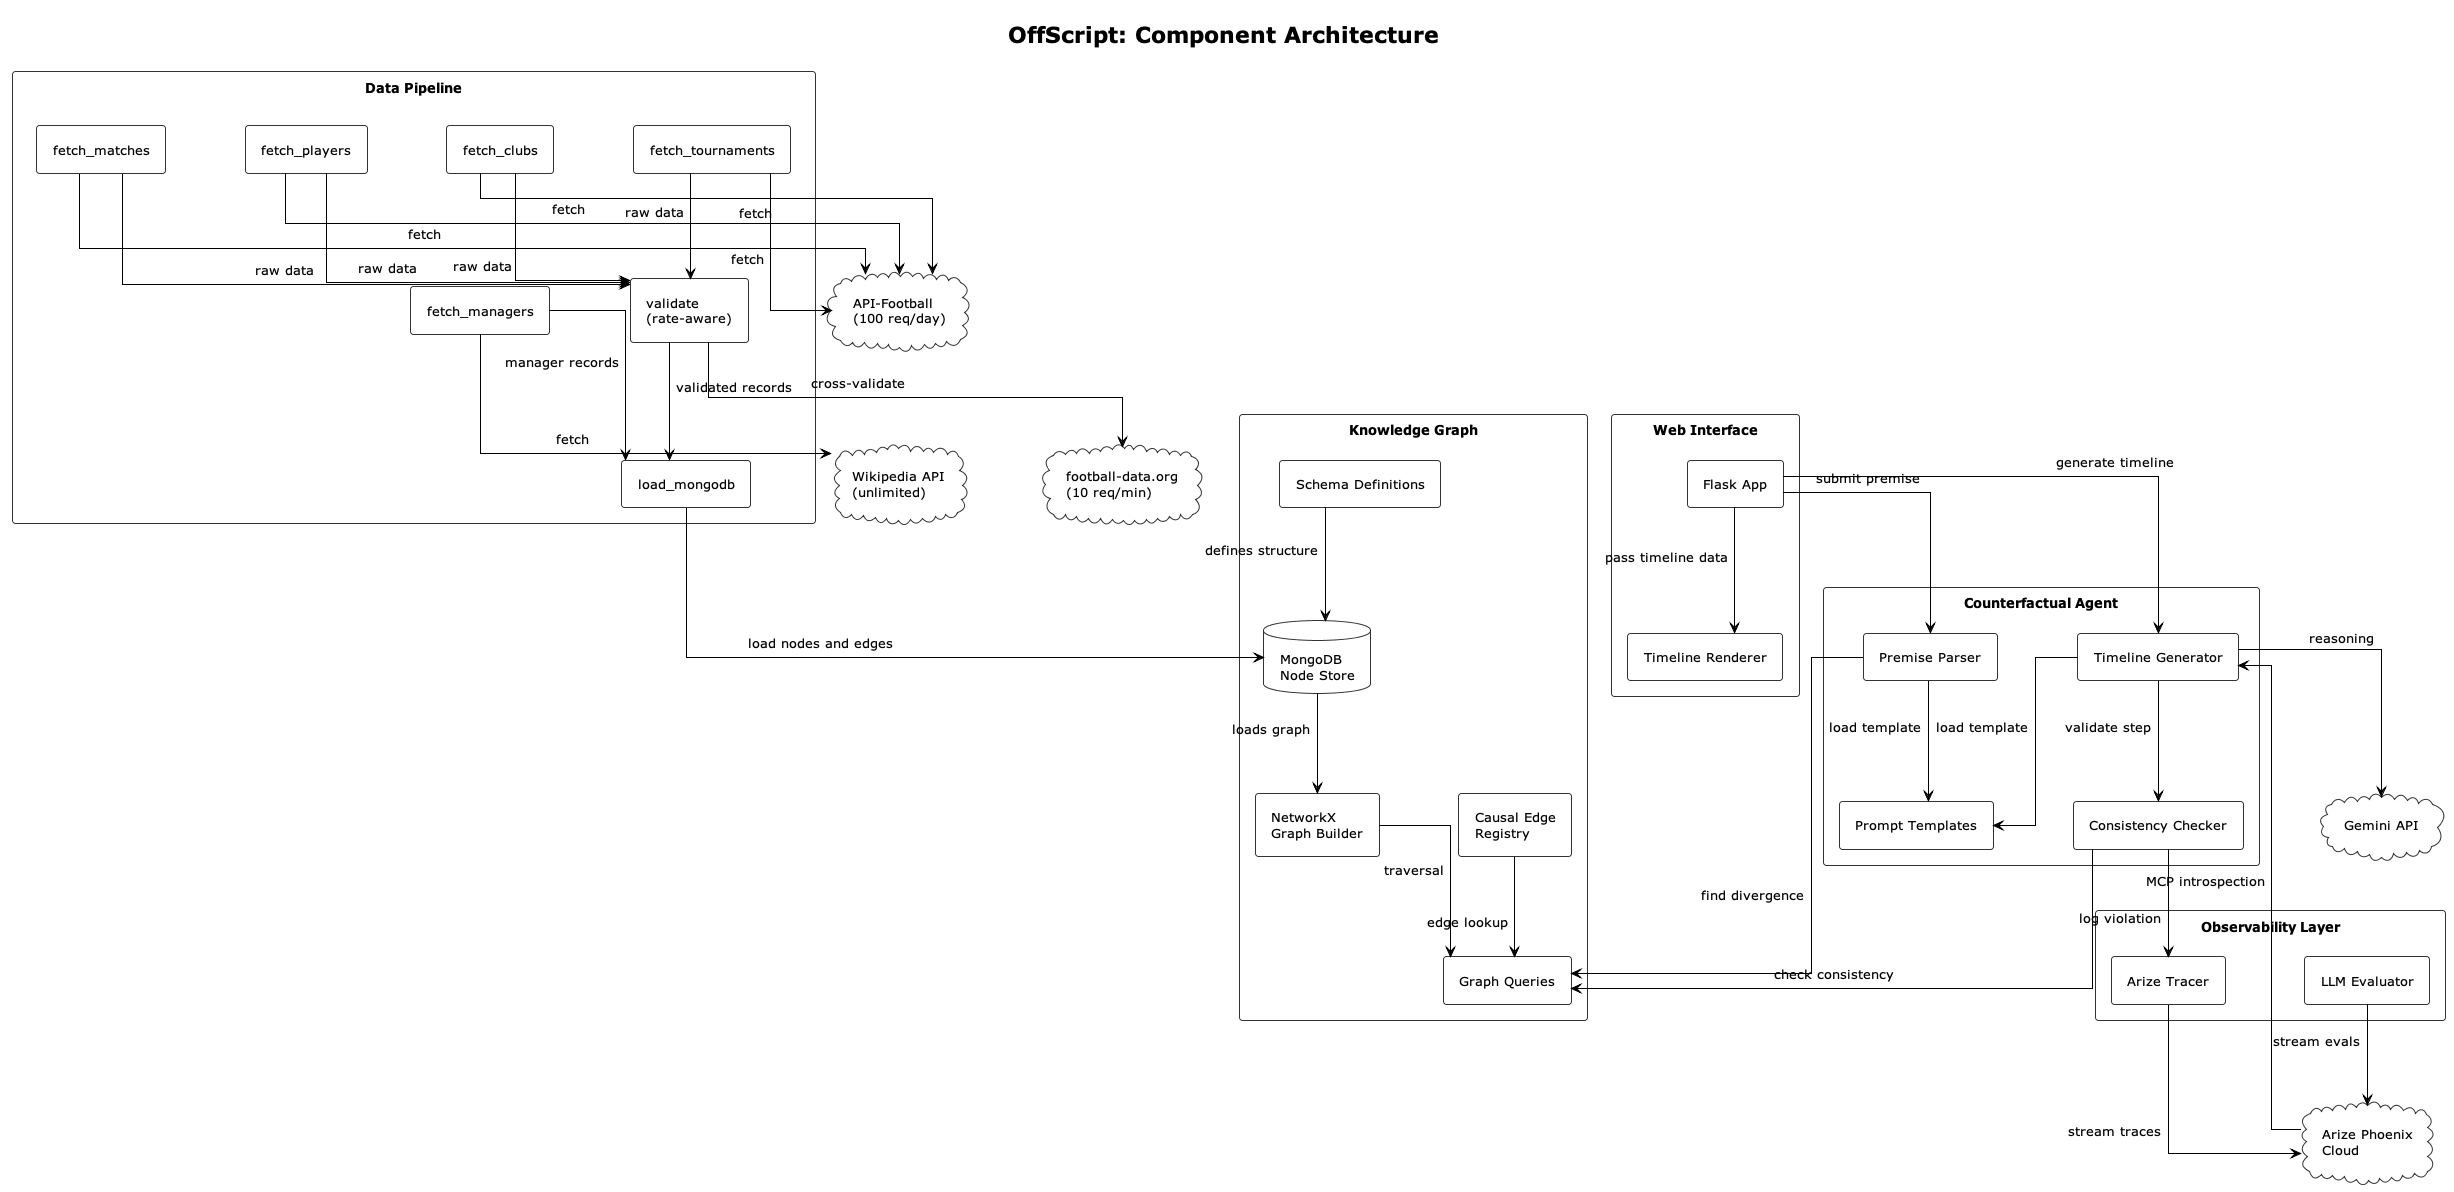

The diagram above was rendered by PlantUML. Its source (embedded in the PNG):
@startuml 02_component_architecture
!theme plain
skinparam linetype ortho
skinparam ranksep 100
skinparam nodesep 80
skinparam defaultFontSize 13
skinparam padding 6

skinparam rectangle {
    BackgroundColor White
    BorderColor #333333
    RoundCorner 6
}

skinparam database {
    BackgroundColor White
    BorderColor #333333
}

skinparam cloud {
    BackgroundColor White
    BorderColor #333333
}

title OffScript: Component Architecture

top to bottom direction

cloud "API-Football\n(100 req/day)" as apifootball
cloud "football-data.org\n(10 req/min)" as footballdata
cloud "Wikipedia API\n(unlimited)" as wikipedia
cloud "Gemini API" as gemini
cloud "Arize Phoenix\nCloud" as phoenix

rectangle "Data Pipeline" as dp_outer {
    together {
        rectangle "fetch_matches" as fm
        rectangle "fetch_players" as fp
        rectangle "fetch_clubs" as fc
        rectangle "fetch_tournaments" as ft
    }
    rectangle "fetch_managers" as fmgr
    rectangle "validate\n(rate-aware)" as val
    rectangle "load_mongodb" as lm
}

rectangle "Knowledge Graph" as kg_outer {
    rectangle "Schema Definitions" as schema
    database "MongoDB\nNode Store" as mongo
    rectangle "NetworkX\nGraph Builder" as nx
    rectangle "Causal Edge\nRegistry" as causal
    rectangle "Graph Queries" as gq
}

rectangle "Counterfactual Agent" as agent_outer {
    rectangle "Premise Parser" as pp
    rectangle "Timeline Generator" as tg
    rectangle "Consistency Checker" as cc
    rectangle "Prompt Templates" as pt
}

rectangle "Observability Layer" as obs_outer {
    rectangle "Arize Tracer" as tracer
    rectangle "LLM Evaluator" as evaluator
}

rectangle "Web Interface" as web_outer {
    rectangle "Flask App" as flask
    rectangle "Timeline Renderer" as renderer
}

fm --> apifootball : fetch
fp --> apifootball : fetch
fc --> apifootball : fetch
ft --> apifootball : fetch
fmgr --> wikipedia : fetch

fm --> val : raw data
fp --> val : raw data
fc --> val : raw data
ft --> val : raw data
val --> footballdata : cross-validate
val --> lm : validated records
fmgr --> lm : manager records
lm --> mongo : load nodes and edges

schema --> mongo : defines structure
mongo --> nx : loads graph
nx --> gq : traversal
causal --> gq : edge lookup

pp --> gq : find divergence
pp --> pt : load template
tg --> gemini : reasoning
tg --> cc : validate step
tg --> pt : load template
cc --> gq : check consistency
cc --> tracer : log violation

tracer --> phoenix : stream traces
evaluator --> phoenix : stream evals
phoenix --> tg : MCP introspection

flask --> pp : submit premise
flask --> tg : generate timeline
flask --> renderer : pass timeline data

@enduml